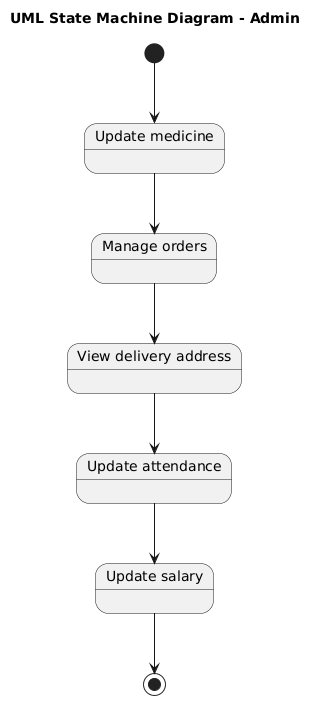

The diagram above was rendered by PlantUML. Its source (embedded in the PNG):
@startuml
title UML State Machine Diagram - Admin

[*] --> UpdateMedicine

state "Update medicine" as UpdateMedicine
state "Manage orders" as ManageOrders
state "View delivery address" as ViewDeliveryAddress
state "Update attendance" as UpdateAttendance
state "Update salary" as UpdateSalary

UpdateMedicine --> ManageOrders
ManageOrders --> ViewDeliveryAddress
ViewDeliveryAddress --> UpdateAttendance
UpdateAttendance --> UpdateSalary
UpdateSalary --> [*]
@enduml